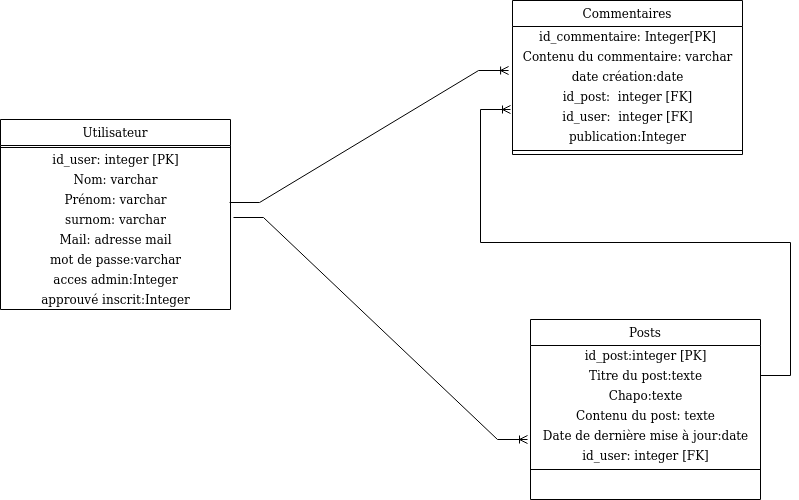

The diagram above was exported from draw.io. Its source (the exported page's mxGraphModel, read from the mxfile embedded in the PNG):
<mxGraphModel dx="942" dy="611" grid="1" gridSize="10" guides="1" tooltips="1" connect="1" arrows="1" fold="1" page="1" pageScale="1" pageWidth="827" pageHeight="1169" math="0" shadow="0">
  <root>
    <mxCell id="0" />
    <mxCell id="1" parent="0" />
    <mxCell id="8wiEdhvmOto27UjeIZWS-1" value="Posts" style="swimlane;fontStyle=0;align=center;verticalAlign=top;childLayout=stackLayout;horizontal=1;startSize=26;horizontalStack=0;resizeParent=1;resizeLast=0;collapsible=1;marginBottom=0;rounded=0;shadow=0;strokeWidth=1;" parent="1" vertex="1">
      <mxGeometry x="550" y="560" width="230" height="180" as="geometry">
        <mxRectangle x="230" y="140" width="160" height="26" as="alternateBounds" />
      </mxGeometry>
    </mxCell>
    <mxCell id="8wiEdhvmOto27UjeIZWS-50" value="id_post:integer [PK]" style="text;html=1;align=center;verticalAlign=middle;resizable=0;points=[];autosize=1;strokeColor=none;fillColor=none;" parent="8wiEdhvmOto27UjeIZWS-1" vertex="1">
      <mxGeometry y="26" width="230" height="20" as="geometry" />
    </mxCell>
    <mxCell id="8wiEdhvmOto27UjeIZWS-2" value="Titre du post:texte" style="text;html=1;align=center;verticalAlign=middle;resizable=0;points=[];autosize=1;strokeColor=none;fillColor=none;" parent="8wiEdhvmOto27UjeIZWS-1" vertex="1">
      <mxGeometry y="46" width="230" height="20" as="geometry" />
    </mxCell>
    <mxCell id="8wiEdhvmOto27UjeIZWS-3" value="Chapo:texte" style="text;html=1;align=center;verticalAlign=middle;resizable=0;points=[];autosize=1;strokeColor=none;fillColor=none;" parent="8wiEdhvmOto27UjeIZWS-1" vertex="1">
      <mxGeometry y="66" width="230" height="20" as="geometry" />
    </mxCell>
    <mxCell id="8wiEdhvmOto27UjeIZWS-4" value="Contenu du post: texte" style="text;html=1;align=center;verticalAlign=middle;resizable=0;points=[];autosize=1;strokeColor=none;fillColor=none;" parent="8wiEdhvmOto27UjeIZWS-1" vertex="1">
      <mxGeometry y="86" width="230" height="20" as="geometry" />
    </mxCell>
    <mxCell id="8wiEdhvmOto27UjeIZWS-6" value="Date de dernière mise à jour:date" style="text;html=1;align=center;verticalAlign=middle;resizable=0;points=[];autosize=1;strokeColor=none;fillColor=none;" parent="8wiEdhvmOto27UjeIZWS-1" vertex="1">
      <mxGeometry y="106" width="230" height="20" as="geometry" />
    </mxCell>
    <mxCell id="8wiEdhvmOto27UjeIZWS-7" value="id_user: integer [FK]" style="text;html=1;align=center;verticalAlign=middle;resizable=0;points=[];autosize=1;strokeColor=none;fillColor=none;" parent="8wiEdhvmOto27UjeIZWS-1" vertex="1">
      <mxGeometry y="126" width="230" height="20" as="geometry" />
    </mxCell>
    <mxCell id="8wiEdhvmOto27UjeIZWS-8" value="" style="line;strokeWidth=1;fillColor=none;align=left;verticalAlign=middle;spacingTop=-1;spacingLeft=3;spacingRight=3;rotatable=0;labelPosition=right;points=[];portConstraint=eastwest;" parent="8wiEdhvmOto27UjeIZWS-1" vertex="1">
      <mxGeometry y="146" width="230" height="8" as="geometry" />
    </mxCell>
    <mxCell id="8wiEdhvmOto27UjeIZWS-9" value="Commentaires" style="swimlane;fontStyle=0;align=center;verticalAlign=top;childLayout=stackLayout;horizontal=1;startSize=26;horizontalStack=0;resizeParent=1;resizeLast=0;collapsible=1;marginBottom=0;rounded=0;shadow=0;strokeWidth=1;" parent="1" vertex="1">
      <mxGeometry x="532" y="241" width="230" height="154" as="geometry">
        <mxRectangle x="230" y="140" width="160" height="26" as="alternateBounds" />
      </mxGeometry>
    </mxCell>
    <mxCell id="8wiEdhvmOto27UjeIZWS-10" value="id_commentaire: Integer[PK]" style="text;html=1;align=center;verticalAlign=middle;resizable=0;points=[];autosize=1;strokeColor=none;fillColor=none;" parent="8wiEdhvmOto27UjeIZWS-9" vertex="1">
      <mxGeometry y="26" width="230" height="20" as="geometry" />
    </mxCell>
    <mxCell id="8wiEdhvmOto27UjeIZWS-51" value="Contenu du commentaire: varchar" style="text;html=1;align=center;verticalAlign=middle;resizable=0;points=[];autosize=1;strokeColor=none;fillColor=none;" parent="8wiEdhvmOto27UjeIZWS-9" vertex="1">
      <mxGeometry y="46" width="230" height="20" as="geometry" />
    </mxCell>
    <mxCell id="8wiEdhvmOto27UjeIZWS-12" value="date création:date" style="text;html=1;align=center;verticalAlign=middle;resizable=0;points=[];autosize=1;strokeColor=none;fillColor=none;" parent="8wiEdhvmOto27UjeIZWS-9" vertex="1">
      <mxGeometry y="66" width="230" height="20" as="geometry" />
    </mxCell>
    <mxCell id="8wiEdhvmOto27UjeIZWS-49" value="id_post:&amp;nbsp; integer [FK]" style="text;html=1;align=center;verticalAlign=middle;resizable=0;points=[];autosize=1;strokeColor=none;fillColor=none;" parent="8wiEdhvmOto27UjeIZWS-9" vertex="1">
      <mxGeometry y="86" width="230" height="20" as="geometry" />
    </mxCell>
    <mxCell id="MiGIc75er3QuWCsMtQg4-1" value="id_user:&amp;nbsp; integer [FK]" style="text;html=1;align=center;verticalAlign=middle;resizable=0;points=[];autosize=1;strokeColor=none;fillColor=none;" parent="8wiEdhvmOto27UjeIZWS-9" vertex="1">
      <mxGeometry y="106" width="230" height="20" as="geometry" />
    </mxCell>
    <mxCell id="R7NjlDW9LCvZUiTvQZpO-1" value="publication:Integer" style="text;html=1;align=center;verticalAlign=middle;resizable=0;points=[];autosize=1;strokeColor=none;fillColor=none;" vertex="1" parent="8wiEdhvmOto27UjeIZWS-9">
      <mxGeometry y="126" width="230" height="20" as="geometry" />
    </mxCell>
    <mxCell id="8wiEdhvmOto27UjeIZWS-13" value="" style="line;strokeWidth=1;fillColor=none;align=left;verticalAlign=middle;spacingTop=-1;spacingLeft=3;spacingRight=3;rotatable=0;labelPosition=right;points=[];portConstraint=eastwest;" parent="8wiEdhvmOto27UjeIZWS-9" vertex="1">
      <mxGeometry y="146" width="230" height="8" as="geometry" />
    </mxCell>
    <mxCell id="8wiEdhvmOto27UjeIZWS-14" value="Utilisateur" style="swimlane;fontStyle=0;align=center;verticalAlign=top;childLayout=stackLayout;horizontal=1;startSize=26;horizontalStack=0;resizeParent=1;resizeLast=0;collapsible=1;marginBottom=0;rounded=0;shadow=0;strokeWidth=1;" parent="1" vertex="1">
      <mxGeometry x="20" y="360" width="230" height="190" as="geometry">
        <mxRectangle x="230" y="140" width="160" height="26" as="alternateBounds" />
      </mxGeometry>
    </mxCell>
    <mxCell id="8wiEdhvmOto27UjeIZWS-19" value="" style="line;strokeWidth=1;fillColor=none;align=left;verticalAlign=middle;spacingTop=-1;spacingLeft=3;spacingRight=3;rotatable=0;labelPosition=right;points=[];portConstraint=eastwest;" parent="8wiEdhvmOto27UjeIZWS-14" vertex="1">
      <mxGeometry y="26" width="230" height="4" as="geometry" />
    </mxCell>
    <mxCell id="8wiEdhvmOto27UjeIZWS-48" value="id_user: integer [PK]" style="text;html=1;align=center;verticalAlign=middle;resizable=0;points=[];autosize=1;strokeColor=none;fillColor=none;" parent="8wiEdhvmOto27UjeIZWS-14" vertex="1">
      <mxGeometry y="30" width="230" height="20" as="geometry" />
    </mxCell>
    <mxCell id="8wiEdhvmOto27UjeIZWS-15" value="Nom: varchar" style="text;html=1;align=center;verticalAlign=middle;resizable=0;points=[];autosize=1;strokeColor=none;fillColor=none;" parent="8wiEdhvmOto27UjeIZWS-14" vertex="1">
      <mxGeometry y="50" width="230" height="20" as="geometry" />
    </mxCell>
    <mxCell id="8wiEdhvmOto27UjeIZWS-16" value="Prénom: varchar" style="text;html=1;align=center;verticalAlign=middle;resizable=0;points=[];autosize=1;strokeColor=none;fillColor=none;" parent="8wiEdhvmOto27UjeIZWS-14" vertex="1">
      <mxGeometry y="70" width="230" height="20" as="geometry" />
    </mxCell>
    <mxCell id="8wiEdhvmOto27UjeIZWS-17" value="surnom: varchar" style="text;html=1;align=center;verticalAlign=middle;resizable=0;points=[];autosize=1;strokeColor=none;fillColor=none;" parent="8wiEdhvmOto27UjeIZWS-14" vertex="1">
      <mxGeometry y="90" width="230" height="20" as="geometry" />
    </mxCell>
    <mxCell id="8wiEdhvmOto27UjeIZWS-18" value="Mail: adresse mail" style="text;html=1;align=center;verticalAlign=middle;resizable=0;points=[];autosize=1;strokeColor=none;fillColor=none;" parent="8wiEdhvmOto27UjeIZWS-14" vertex="1">
      <mxGeometry y="110" width="230" height="20" as="geometry" />
    </mxCell>
    <mxCell id="R7NjlDW9LCvZUiTvQZpO-3" value="mot de passe:varchar" style="text;html=1;align=center;verticalAlign=middle;resizable=0;points=[];autosize=1;strokeColor=none;fillColor=none;" vertex="1" parent="8wiEdhvmOto27UjeIZWS-14">
      <mxGeometry y="130" width="230" height="20" as="geometry" />
    </mxCell>
    <mxCell id="R7NjlDW9LCvZUiTvQZpO-4" value="acces admin:Integer" style="text;html=1;align=center;verticalAlign=middle;resizable=0;points=[];autosize=1;strokeColor=none;fillColor=none;" vertex="1" parent="8wiEdhvmOto27UjeIZWS-14">
      <mxGeometry y="150" width="230" height="20" as="geometry" />
    </mxCell>
    <mxCell id="8wiEdhvmOto27UjeIZWS-47" value="approuvé inscrit:Integer" style="text;html=1;align=center;verticalAlign=middle;resizable=0;points=[];autosize=1;strokeColor=none;fillColor=none;" parent="8wiEdhvmOto27UjeIZWS-14" vertex="1">
      <mxGeometry y="170" width="230" height="20" as="geometry" />
    </mxCell>
    <mxCell id="8wiEdhvmOto27UjeIZWS-58" value="" style="edgeStyle=entityRelationEdgeStyle;fontSize=12;html=1;endArrow=ERoneToMany;rounded=0;entryX=-0.017;entryY=0.2;entryDx=0;entryDy=0;entryPerimeter=0;exitX=0.996;exitY=0.65;exitDx=0;exitDy=0;exitPerimeter=0;" parent="1" source="8wiEdhvmOto27UjeIZWS-16" edge="1">
      <mxGeometry width="100" height="100" relative="1" as="geometry">
        <mxPoint x="480" y="500" as="sourcePoint" />
        <mxPoint x="528.0899999999999" y="311" as="targetPoint" />
      </mxGeometry>
    </mxCell>
    <mxCell id="8wiEdhvmOto27UjeIZWS-59" value="" style="edgeStyle=entityRelationEdgeStyle;fontSize=12;html=1;endArrow=ERoneToMany;rounded=0;entryX=-0.013;entryY=0.7;entryDx=0;entryDy=0;entryPerimeter=0;exitX=1.013;exitY=0.4;exitDx=0;exitDy=0;exitPerimeter=0;" parent="1" source="8wiEdhvmOto27UjeIZWS-17" edge="1">
      <mxGeometry width="100" height="100" relative="1" as="geometry">
        <mxPoint x="359.0799999999999" y="463" as="sourcePoint" />
        <mxPoint x="547.01" y="680" as="targetPoint" />
      </mxGeometry>
    </mxCell>
    <mxCell id="aisD7md47_bkRV2DXA9z-1" value="" style="edgeStyle=entityRelationEdgeStyle;fontSize=12;html=1;endArrow=ERoneToMany;rounded=0;" parent="1" source="8wiEdhvmOto27UjeIZWS-2" edge="1">
      <mxGeometry width="100" height="100" relative="1" as="geometry">
        <mxPoint x="359.0799999999999" y="463" as="sourcePoint" />
        <mxPoint x="530" y="350" as="targetPoint" />
      </mxGeometry>
    </mxCell>
  </root>
</mxGraphModel>